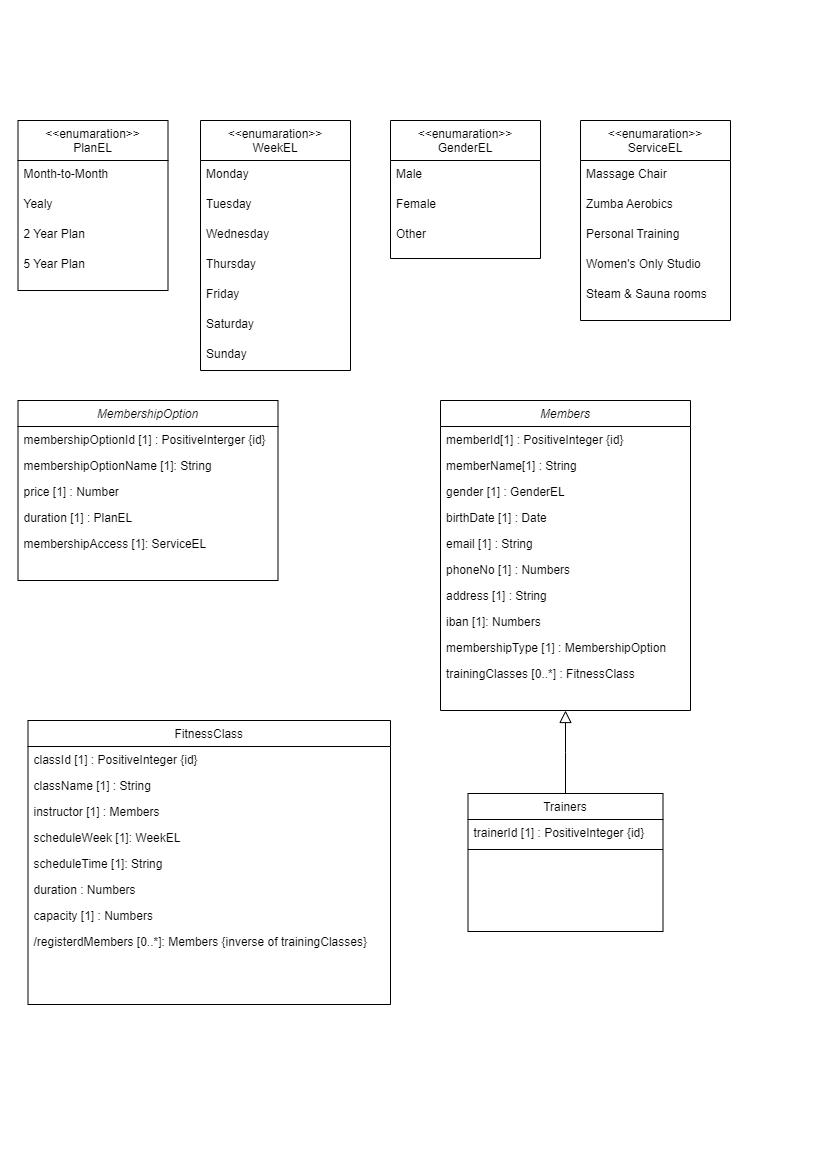

The diagram above was exported from draw.io. Its source (the exported page's mxGraphModel, read from the mxfile embedded in the PNG):
<mxGraphModel dx="1434" dy="707" grid="1" gridSize="10" guides="1" tooltips="1" connect="1" arrows="1" fold="1" page="1" pageScale="1" pageWidth="827" pageHeight="1169" math="0" shadow="0">
  <root>
    <mxCell id="WIyWlLk6GJQsqaUBKTNV-0" />
    <mxCell id="WIyWlLk6GJQsqaUBKTNV-1" parent="WIyWlLk6GJQsqaUBKTNV-0" />
    <mxCell id="zkfFHV4jXpPFQw0GAbJ--0" value="Members" style="swimlane;fontStyle=2;align=center;verticalAlign=top;childLayout=stackLayout;horizontal=1;startSize=26;horizontalStack=0;resizeParent=1;resizeLast=0;collapsible=1;marginBottom=0;rounded=0;shadow=0;strokeWidth=1;" parent="WIyWlLk6GJQsqaUBKTNV-1" vertex="1">
      <mxGeometry x="440" y="400" width="250" height="310" as="geometry">
        <mxRectangle x="230" y="140" width="160" height="26" as="alternateBounds" />
      </mxGeometry>
    </mxCell>
    <mxCell id="zkfFHV4jXpPFQw0GAbJ--1" value="memberId[1] : PositiveInteger {id}" style="text;align=left;verticalAlign=top;spacingLeft=4;spacingRight=4;overflow=hidden;rotatable=0;points=[[0,0.5],[1,0.5]];portConstraint=eastwest;" parent="zkfFHV4jXpPFQw0GAbJ--0" vertex="1">
      <mxGeometry y="26" width="250" height="26" as="geometry" />
    </mxCell>
    <mxCell id="zkfFHV4jXpPFQw0GAbJ--2" value="memberName[1] : String" style="text;align=left;verticalAlign=top;spacingLeft=4;spacingRight=4;overflow=hidden;rotatable=0;points=[[0,0.5],[1,0.5]];portConstraint=eastwest;rounded=0;shadow=0;html=0;" parent="zkfFHV4jXpPFQw0GAbJ--0" vertex="1">
      <mxGeometry y="52" width="250" height="26" as="geometry" />
    </mxCell>
    <mxCell id="LICdFhDcep4nmmWEpBmZ-16" value="gender [1] : GenderEL" style="text;align=left;verticalAlign=top;spacingLeft=4;spacingRight=4;overflow=hidden;rotatable=0;points=[[0,0.5],[1,0.5]];portConstraint=eastwest;rounded=0;shadow=0;html=0;" parent="zkfFHV4jXpPFQw0GAbJ--0" vertex="1">
      <mxGeometry y="78" width="250" height="26" as="geometry" />
    </mxCell>
    <mxCell id="LICdFhDcep4nmmWEpBmZ-17" value="birthDate [1] : Date" style="text;align=left;verticalAlign=top;spacingLeft=4;spacingRight=4;overflow=hidden;rotatable=0;points=[[0,0.5],[1,0.5]];portConstraint=eastwest;rounded=0;shadow=0;html=0;" parent="zkfFHV4jXpPFQw0GAbJ--0" vertex="1">
      <mxGeometry y="104" width="250" height="26" as="geometry" />
    </mxCell>
    <mxCell id="zkfFHV4jXpPFQw0GAbJ--3" value="email [1] : String" style="text;align=left;verticalAlign=top;spacingLeft=4;spacingRight=4;overflow=hidden;rotatable=0;points=[[0,0.5],[1,0.5]];portConstraint=eastwest;rounded=0;shadow=0;html=0;" parent="zkfFHV4jXpPFQw0GAbJ--0" vertex="1">
      <mxGeometry y="130" width="250" height="26" as="geometry" />
    </mxCell>
    <mxCell id="LICdFhDcep4nmmWEpBmZ-12" value="phoneNo [1] : Numbers" style="text;align=left;verticalAlign=top;spacingLeft=4;spacingRight=4;overflow=hidden;rotatable=0;points=[[0,0.5],[1,0.5]];portConstraint=eastwest;rounded=0;shadow=0;html=0;" parent="zkfFHV4jXpPFQw0GAbJ--0" vertex="1">
      <mxGeometry y="156" width="250" height="26" as="geometry" />
    </mxCell>
    <mxCell id="LICdFhDcep4nmmWEpBmZ-18" value="address [1] : String" style="text;align=left;verticalAlign=top;spacingLeft=4;spacingRight=4;overflow=hidden;rotatable=0;points=[[0,0.5],[1,0.5]];portConstraint=eastwest;rounded=0;shadow=0;html=0;" parent="zkfFHV4jXpPFQw0GAbJ--0" vertex="1">
      <mxGeometry y="182" width="250" height="26" as="geometry" />
    </mxCell>
    <mxCell id="LICdFhDcep4nmmWEpBmZ-14" value="iban [1]: Numbers" style="text;align=left;verticalAlign=top;spacingLeft=4;spacingRight=4;overflow=hidden;rotatable=0;points=[[0,0.5],[1,0.5]];portConstraint=eastwest;rounded=0;shadow=0;html=0;" parent="zkfFHV4jXpPFQw0GAbJ--0" vertex="1">
      <mxGeometry y="208" width="250" height="26" as="geometry" />
    </mxCell>
    <mxCell id="LICdFhDcep4nmmWEpBmZ-15" value="membershipType [1] : MembershipOption" style="text;align=left;verticalAlign=top;spacingLeft=4;spacingRight=4;overflow=hidden;rotatable=0;points=[[0,0.5],[1,0.5]];portConstraint=eastwest;rounded=0;shadow=0;html=0;" parent="zkfFHV4jXpPFQw0GAbJ--0" vertex="1">
      <mxGeometry y="234" width="250" height="26" as="geometry" />
    </mxCell>
    <mxCell id="LICdFhDcep4nmmWEpBmZ-47" value="trainingClasses [0..*] : FitnessClass" style="text;align=left;verticalAlign=top;spacingLeft=4;spacingRight=4;overflow=hidden;rotatable=0;points=[[0,0.5],[1,0.5]];portConstraint=eastwest;rounded=0;shadow=0;html=0;" parent="zkfFHV4jXpPFQw0GAbJ--0" vertex="1">
      <mxGeometry y="260" width="250" height="26" as="geometry" />
    </mxCell>
    <mxCell id="zkfFHV4jXpPFQw0GAbJ--6" value="Trainers" style="swimlane;fontStyle=0;align=center;verticalAlign=top;childLayout=stackLayout;horizontal=1;startSize=26;horizontalStack=0;resizeParent=1;resizeLast=0;collapsible=1;marginBottom=0;rounded=0;shadow=0;strokeWidth=1;" parent="WIyWlLk6GJQsqaUBKTNV-1" vertex="1">
      <mxGeometry x="467.5" y="793" width="195" height="138" as="geometry">
        <mxRectangle x="130" y="380" width="160" height="26" as="alternateBounds" />
      </mxGeometry>
    </mxCell>
    <mxCell id="zkfFHV4jXpPFQw0GAbJ--7" value="trainerId [1] : PositiveInteger {id}" style="text;align=left;verticalAlign=top;spacingLeft=4;spacingRight=4;overflow=hidden;rotatable=0;points=[[0,0.5],[1,0.5]];portConstraint=eastwest;" parent="zkfFHV4jXpPFQw0GAbJ--6" vertex="1">
      <mxGeometry y="26" width="195" height="26" as="geometry" />
    </mxCell>
    <mxCell id="zkfFHV4jXpPFQw0GAbJ--9" value="" style="line;html=1;strokeWidth=1;align=left;verticalAlign=middle;spacingTop=-1;spacingLeft=3;spacingRight=3;rotatable=0;labelPosition=right;points=[];portConstraint=eastwest;" parent="zkfFHV4jXpPFQw0GAbJ--6" vertex="1">
      <mxGeometry y="52" width="195" height="8" as="geometry" />
    </mxCell>
    <mxCell id="zkfFHV4jXpPFQw0GAbJ--12" value="" style="endArrow=block;endSize=10;endFill=0;shadow=0;strokeWidth=1;rounded=0;edgeStyle=elbowEdgeStyle;elbow=vertical;" parent="WIyWlLk6GJQsqaUBKTNV-1" source="zkfFHV4jXpPFQw0GAbJ--6" target="zkfFHV4jXpPFQw0GAbJ--0" edge="1">
      <mxGeometry width="160" relative="1" as="geometry">
        <mxPoint x="200" y="203" as="sourcePoint" />
        <mxPoint x="200" y="203" as="targetPoint" />
      </mxGeometry>
    </mxCell>
    <mxCell id="LICdFhDcep4nmmWEpBmZ-0" value="FitnessClass" style="swimlane;fontStyle=0;align=center;verticalAlign=top;childLayout=stackLayout;horizontal=1;startSize=26;horizontalStack=0;resizeParent=1;resizeLast=0;collapsible=1;marginBottom=0;rounded=0;shadow=0;strokeWidth=1;" parent="WIyWlLk6GJQsqaUBKTNV-1" vertex="1">
      <mxGeometry x="27.5" y="720" width="362.5" height="284" as="geometry">
        <mxRectangle x="130" y="380" width="160" height="26" as="alternateBounds" />
      </mxGeometry>
    </mxCell>
    <mxCell id="LICdFhDcep4nmmWEpBmZ-1" value="classId [1] : PositiveInteger {id}" style="text;align=left;verticalAlign=top;spacingLeft=4;spacingRight=4;overflow=hidden;rotatable=0;points=[[0,0.5],[1,0.5]];portConstraint=eastwest;" parent="LICdFhDcep4nmmWEpBmZ-0" vertex="1">
      <mxGeometry y="26" width="362.5" height="26" as="geometry" />
    </mxCell>
    <mxCell id="LICdFhDcep4nmmWEpBmZ-23" value="className [1] : String" style="text;align=left;verticalAlign=top;spacingLeft=4;spacingRight=4;overflow=hidden;rotatable=0;points=[[0,0.5],[1,0.5]];portConstraint=eastwest;rounded=0;shadow=0;html=0;" parent="LICdFhDcep4nmmWEpBmZ-0" vertex="1">
      <mxGeometry y="52" width="362.5" height="26" as="geometry" />
    </mxCell>
    <mxCell id="LICdFhDcep4nmmWEpBmZ-2" value="instructor [1] : Members" style="text;align=left;verticalAlign=top;spacingLeft=4;spacingRight=4;overflow=hidden;rotatable=0;points=[[0,0.5],[1,0.5]];portConstraint=eastwest;rounded=0;shadow=0;html=0;" parent="LICdFhDcep4nmmWEpBmZ-0" vertex="1">
      <mxGeometry y="78" width="362.5" height="26" as="geometry" />
    </mxCell>
    <mxCell id="LICdFhDcep4nmmWEpBmZ-24" value="scheduleWeek [1]: WeekEL" style="text;align=left;verticalAlign=top;spacingLeft=4;spacingRight=4;overflow=hidden;rotatable=0;points=[[0,0.5],[1,0.5]];portConstraint=eastwest;rounded=0;shadow=0;html=0;" parent="LICdFhDcep4nmmWEpBmZ-0" vertex="1">
      <mxGeometry y="104" width="362.5" height="26" as="geometry" />
    </mxCell>
    <mxCell id="LICdFhDcep4nmmWEpBmZ-32" value="scheduleTime [1]: String" style="text;align=left;verticalAlign=top;spacingLeft=4;spacingRight=4;overflow=hidden;rotatable=0;points=[[0,0.5],[1,0.5]];portConstraint=eastwest;rounded=0;shadow=0;html=0;" parent="LICdFhDcep4nmmWEpBmZ-0" vertex="1">
      <mxGeometry y="130" width="362.5" height="26" as="geometry" />
    </mxCell>
    <mxCell id="LICdFhDcep4nmmWEpBmZ-25" value="duration : Numbers" style="text;align=left;verticalAlign=top;spacingLeft=4;spacingRight=4;overflow=hidden;rotatable=0;points=[[0,0.5],[1,0.5]];portConstraint=eastwest;rounded=0;shadow=0;html=0;" parent="LICdFhDcep4nmmWEpBmZ-0" vertex="1">
      <mxGeometry y="156" width="362.5" height="26" as="geometry" />
    </mxCell>
    <mxCell id="LICdFhDcep4nmmWEpBmZ-26" value="capacity [1] : Numbers" style="text;align=left;verticalAlign=top;spacingLeft=4;spacingRight=4;overflow=hidden;rotatable=0;points=[[0,0.5],[1,0.5]];portConstraint=eastwest;rounded=0;shadow=0;html=0;" parent="LICdFhDcep4nmmWEpBmZ-0" vertex="1">
      <mxGeometry y="182" width="362.5" height="26" as="geometry" />
    </mxCell>
    <mxCell id="LICdFhDcep4nmmWEpBmZ-48" value="/registerdMembers [0..*]: Members {inverse of trainingClasses}" style="text;align=left;verticalAlign=top;spacingLeft=4;spacingRight=4;overflow=hidden;rotatable=0;points=[[0,0.5],[1,0.5]];portConstraint=eastwest;rounded=0;shadow=0;html=0;" parent="LICdFhDcep4nmmWEpBmZ-0" vertex="1">
      <mxGeometry y="208" width="362.5" height="26" as="geometry" />
    </mxCell>
    <mxCell id="LICdFhDcep4nmmWEpBmZ-6" value="MembershipOption" style="swimlane;fontStyle=2;align=center;verticalAlign=top;childLayout=stackLayout;horizontal=1;startSize=26;horizontalStack=0;resizeParent=1;resizeLast=0;collapsible=1;marginBottom=0;rounded=0;shadow=0;strokeWidth=1;" parent="WIyWlLk6GJQsqaUBKTNV-1" vertex="1">
      <mxGeometry x="17.5" y="400" width="260" height="180" as="geometry">
        <mxRectangle x="230" y="140" width="160" height="26" as="alternateBounds" />
      </mxGeometry>
    </mxCell>
    <mxCell id="LICdFhDcep4nmmWEpBmZ-7" value="membershipOptionId [1] : PositiveInterger {id}" style="text;align=left;verticalAlign=top;spacingLeft=4;spacingRight=4;overflow=hidden;rotatable=0;points=[[0,0.5],[1,0.5]];portConstraint=eastwest;" parent="LICdFhDcep4nmmWEpBmZ-6" vertex="1">
      <mxGeometry y="26" width="260" height="26" as="geometry" />
    </mxCell>
    <mxCell id="LICdFhDcep4nmmWEpBmZ-8" value="membershipOptionName [1]: String" style="text;align=left;verticalAlign=top;spacingLeft=4;spacingRight=4;overflow=hidden;rotatable=0;points=[[0,0.5],[1,0.5]];portConstraint=eastwest;rounded=0;shadow=0;html=0;" parent="LICdFhDcep4nmmWEpBmZ-6" vertex="1">
      <mxGeometry y="52" width="260" height="26" as="geometry" />
    </mxCell>
    <mxCell id="LICdFhDcep4nmmWEpBmZ-9" value="price [1] : Number" style="text;align=left;verticalAlign=top;spacingLeft=4;spacingRight=4;overflow=hidden;rotatable=0;points=[[0,0.5],[1,0.5]];portConstraint=eastwest;rounded=0;shadow=0;html=0;" parent="LICdFhDcep4nmmWEpBmZ-6" vertex="1">
      <mxGeometry y="78" width="260" height="26" as="geometry" />
    </mxCell>
    <mxCell id="LICdFhDcep4nmmWEpBmZ-20" value="duration [1] : PlanEL" style="text;align=left;verticalAlign=top;spacingLeft=4;spacingRight=4;overflow=hidden;rotatable=0;points=[[0,0.5],[1,0.5]];portConstraint=eastwest;rounded=0;shadow=0;html=0;" parent="LICdFhDcep4nmmWEpBmZ-6" vertex="1">
      <mxGeometry y="104" width="260" height="26" as="geometry" />
    </mxCell>
    <mxCell id="LICdFhDcep4nmmWEpBmZ-19" value="membershipAccess [1]: ServiceEL" style="text;align=left;verticalAlign=top;spacingLeft=4;spacingRight=4;overflow=hidden;rotatable=0;points=[[0,0.5],[1,0.5]];portConstraint=eastwest;rounded=0;shadow=0;html=0;" parent="LICdFhDcep4nmmWEpBmZ-6" vertex="1">
      <mxGeometry y="130" width="260" height="26" as="geometry" />
    </mxCell>
    <mxCell id="OkU87C7f3IbHxeRdDzJV-2" value="&lt;&lt;enumaration&gt;&gt;&#10;GenderEL" style="swimlane;fontStyle=0;align=center;verticalAlign=top;childLayout=stackLayout;horizontal=1;startSize=40;horizontalStack=0;resizeParent=1;resizeLast=0;collapsible=1;marginBottom=0;rounded=0;shadow=0;strokeWidth=1;" vertex="1" parent="WIyWlLk6GJQsqaUBKTNV-1">
      <mxGeometry x="390" y="120" width="150" height="138" as="geometry">
        <mxRectangle x="130" y="380" width="160" height="26" as="alternateBounds" />
      </mxGeometry>
    </mxCell>
    <mxCell id="OkU87C7f3IbHxeRdDzJV-3" value="Male&#10;" style="text;align=left;verticalAlign=top;spacingLeft=4;spacingRight=4;overflow=hidden;rotatable=0;points=[[0,0.5],[1,0.5]];portConstraint=eastwest;" vertex="1" parent="OkU87C7f3IbHxeRdDzJV-2">
      <mxGeometry y="40" width="150" height="30" as="geometry" />
    </mxCell>
    <mxCell id="OkU87C7f3IbHxeRdDzJV-5" value="Female" style="text;align=left;verticalAlign=top;spacingLeft=4;spacingRight=4;overflow=hidden;rotatable=0;points=[[0,0.5],[1,0.5]];portConstraint=eastwest;" vertex="1" parent="OkU87C7f3IbHxeRdDzJV-2">
      <mxGeometry y="70" width="150" height="30" as="geometry" />
    </mxCell>
    <mxCell id="OkU87C7f3IbHxeRdDzJV-6" value="Other" style="text;align=left;verticalAlign=top;spacingLeft=4;spacingRight=4;overflow=hidden;rotatable=0;points=[[0,0.5],[1,0.5]];portConstraint=eastwest;" vertex="1" parent="OkU87C7f3IbHxeRdDzJV-2">
      <mxGeometry y="100" width="150" height="30" as="geometry" />
    </mxCell>
    <mxCell id="OkU87C7f3IbHxeRdDzJV-7" value="&lt;&lt;enumaration&gt;&gt;&#10;ServiceEL" style="swimlane;fontStyle=0;align=center;verticalAlign=top;childLayout=stackLayout;horizontal=1;startSize=40;horizontalStack=0;resizeParent=1;resizeLast=0;collapsible=1;marginBottom=0;rounded=0;shadow=0;strokeWidth=1;" vertex="1" parent="WIyWlLk6GJQsqaUBKTNV-1">
      <mxGeometry x="580" y="120" width="150" height="200" as="geometry">
        <mxRectangle x="130" y="380" width="160" height="26" as="alternateBounds" />
      </mxGeometry>
    </mxCell>
    <mxCell id="OkU87C7f3IbHxeRdDzJV-8" value="Massage Chair" style="text;align=left;verticalAlign=top;spacingLeft=4;spacingRight=4;overflow=hidden;rotatable=0;points=[[0,0.5],[1,0.5]];portConstraint=eastwest;" vertex="1" parent="OkU87C7f3IbHxeRdDzJV-7">
      <mxGeometry y="40" width="150" height="30" as="geometry" />
    </mxCell>
    <mxCell id="OkU87C7f3IbHxeRdDzJV-10" value="Zumba Aerobics" style="text;align=left;verticalAlign=top;spacingLeft=4;spacingRight=4;overflow=hidden;rotatable=0;points=[[0,0.5],[1,0.5]];portConstraint=eastwest;" vertex="1" parent="OkU87C7f3IbHxeRdDzJV-7">
      <mxGeometry y="70" width="150" height="30" as="geometry" />
    </mxCell>
    <mxCell id="OkU87C7f3IbHxeRdDzJV-12" value="Personal Training" style="text;align=left;verticalAlign=top;spacingLeft=4;spacingRight=4;overflow=hidden;rotatable=0;points=[[0,0.5],[1,0.5]];portConstraint=eastwest;" vertex="1" parent="OkU87C7f3IbHxeRdDzJV-7">
      <mxGeometry y="100" width="150" height="30" as="geometry" />
    </mxCell>
    <mxCell id="OkU87C7f3IbHxeRdDzJV-13" value="Women's Only Studio" style="text;align=left;verticalAlign=top;spacingLeft=4;spacingRight=4;overflow=hidden;rotatable=0;points=[[0,0.5],[1,0.5]];portConstraint=eastwest;" vertex="1" parent="OkU87C7f3IbHxeRdDzJV-7">
      <mxGeometry y="130" width="150" height="30" as="geometry" />
    </mxCell>
    <mxCell id="OkU87C7f3IbHxeRdDzJV-11" value="Steam &amp; Sauna rooms" style="text;align=left;verticalAlign=top;spacingLeft=4;spacingRight=4;overflow=hidden;rotatable=0;points=[[0,0.5],[1,0.5]];portConstraint=eastwest;" vertex="1" parent="OkU87C7f3IbHxeRdDzJV-7">
      <mxGeometry y="160" width="150" height="40" as="geometry" />
    </mxCell>
    <mxCell id="OkU87C7f3IbHxeRdDzJV-14" value="&lt;&lt;enumaration&gt;&gt;&#10;WeekEL" style="swimlane;fontStyle=0;align=center;verticalAlign=top;childLayout=stackLayout;horizontal=1;startSize=40;horizontalStack=0;resizeParent=1;resizeLast=0;collapsible=1;marginBottom=0;rounded=0;shadow=0;strokeWidth=1;" vertex="1" parent="WIyWlLk6GJQsqaUBKTNV-1">
      <mxGeometry x="200" y="120" width="150" height="250" as="geometry">
        <mxRectangle x="130" y="380" width="160" height="26" as="alternateBounds" />
      </mxGeometry>
    </mxCell>
    <mxCell id="OkU87C7f3IbHxeRdDzJV-15" value="Monday" style="text;align=left;verticalAlign=top;spacingLeft=4;spacingRight=4;overflow=hidden;rotatable=0;points=[[0,0.5],[1,0.5]];portConstraint=eastwest;" vertex="1" parent="OkU87C7f3IbHxeRdDzJV-14">
      <mxGeometry y="40" width="150" height="30" as="geometry" />
    </mxCell>
    <mxCell id="OkU87C7f3IbHxeRdDzJV-16" value="Tuesday" style="text;align=left;verticalAlign=top;spacingLeft=4;spacingRight=4;overflow=hidden;rotatable=0;points=[[0,0.5],[1,0.5]];portConstraint=eastwest;" vertex="1" parent="OkU87C7f3IbHxeRdDzJV-14">
      <mxGeometry y="70" width="150" height="30" as="geometry" />
    </mxCell>
    <mxCell id="OkU87C7f3IbHxeRdDzJV-17" value="Wednesday" style="text;align=left;verticalAlign=top;spacingLeft=4;spacingRight=4;overflow=hidden;rotatable=0;points=[[0,0.5],[1,0.5]];portConstraint=eastwest;" vertex="1" parent="OkU87C7f3IbHxeRdDzJV-14">
      <mxGeometry y="100" width="150" height="30" as="geometry" />
    </mxCell>
    <mxCell id="OkU87C7f3IbHxeRdDzJV-18" value="Thursday" style="text;align=left;verticalAlign=top;spacingLeft=4;spacingRight=4;overflow=hidden;rotatable=0;points=[[0,0.5],[1,0.5]];portConstraint=eastwest;" vertex="1" parent="OkU87C7f3IbHxeRdDzJV-14">
      <mxGeometry y="130" width="150" height="30" as="geometry" />
    </mxCell>
    <mxCell id="OkU87C7f3IbHxeRdDzJV-19" value="Friday" style="text;align=left;verticalAlign=top;spacingLeft=4;spacingRight=4;overflow=hidden;rotatable=0;points=[[0,0.5],[1,0.5]];portConstraint=eastwest;" vertex="1" parent="OkU87C7f3IbHxeRdDzJV-14">
      <mxGeometry y="160" width="150" height="30" as="geometry" />
    </mxCell>
    <mxCell id="OkU87C7f3IbHxeRdDzJV-20" value="Saturday" style="text;align=left;verticalAlign=top;spacingLeft=4;spacingRight=4;overflow=hidden;rotatable=0;points=[[0,0.5],[1,0.5]];portConstraint=eastwest;" vertex="1" parent="OkU87C7f3IbHxeRdDzJV-14">
      <mxGeometry y="190" width="150" height="30" as="geometry" />
    </mxCell>
    <mxCell id="OkU87C7f3IbHxeRdDzJV-21" value="Sunday" style="text;align=left;verticalAlign=top;spacingLeft=4;spacingRight=4;overflow=hidden;rotatable=0;points=[[0,0.5],[1,0.5]];portConstraint=eastwest;" vertex="1" parent="OkU87C7f3IbHxeRdDzJV-14">
      <mxGeometry y="220" width="150" height="30" as="geometry" />
    </mxCell>
    <mxCell id="OkU87C7f3IbHxeRdDzJV-22" value="&lt;&lt;enumaration&gt;&gt;&#10;PlanEL" style="swimlane;fontStyle=0;align=center;verticalAlign=top;childLayout=stackLayout;horizontal=1;startSize=40;horizontalStack=0;resizeParent=1;resizeLast=0;collapsible=1;marginBottom=0;rounded=0;shadow=0;strokeWidth=1;" vertex="1" parent="WIyWlLk6GJQsqaUBKTNV-1">
      <mxGeometry x="17.5" y="120" width="150" height="170" as="geometry">
        <mxRectangle x="130" y="380" width="160" height="26" as="alternateBounds" />
      </mxGeometry>
    </mxCell>
    <mxCell id="OkU87C7f3IbHxeRdDzJV-23" value="Month-to-Month" style="text;align=left;verticalAlign=top;spacingLeft=4;spacingRight=4;overflow=hidden;rotatable=0;points=[[0,0.5],[1,0.5]];portConstraint=eastwest;" vertex="1" parent="OkU87C7f3IbHxeRdDzJV-22">
      <mxGeometry y="40" width="150" height="30" as="geometry" />
    </mxCell>
    <mxCell id="OkU87C7f3IbHxeRdDzJV-24" value="Yealy" style="text;align=left;verticalAlign=top;spacingLeft=4;spacingRight=4;overflow=hidden;rotatable=0;points=[[0,0.5],[1,0.5]];portConstraint=eastwest;" vertex="1" parent="OkU87C7f3IbHxeRdDzJV-22">
      <mxGeometry y="70" width="150" height="30" as="geometry" />
    </mxCell>
    <mxCell id="OkU87C7f3IbHxeRdDzJV-25" value="2 Year Plan" style="text;align=left;verticalAlign=top;spacingLeft=4;spacingRight=4;overflow=hidden;rotatable=0;points=[[0,0.5],[1,0.5]];portConstraint=eastwest;" vertex="1" parent="OkU87C7f3IbHxeRdDzJV-22">
      <mxGeometry y="100" width="150" height="30" as="geometry" />
    </mxCell>
    <mxCell id="OkU87C7f3IbHxeRdDzJV-26" value="5 Year Plan" style="text;align=left;verticalAlign=top;spacingLeft=4;spacingRight=4;overflow=hidden;rotatable=0;points=[[0,0.5],[1,0.5]];portConstraint=eastwest;" vertex="1" parent="OkU87C7f3IbHxeRdDzJV-22">
      <mxGeometry y="130" width="150" height="30" as="geometry" />
    </mxCell>
  </root>
</mxGraphModel>